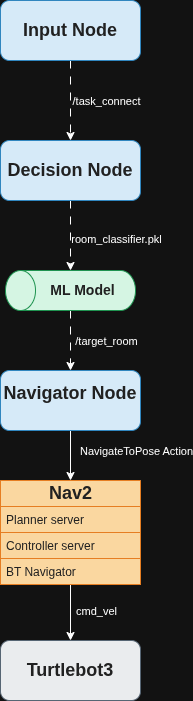

The diagram above was exported from draw.io. Its source (the exported page's mxGraphModel, read from the mxfile embedded in the PNG):
<mxGraphModel dx="1344" dy="764" grid="1" gridSize="10" guides="1" tooltips="1" connect="1" arrows="1" fold="1" page="1" pageScale="1" pageWidth="850" pageHeight="1100" math="0" shadow="0">
  <root>
    <mxCell id="0" />
    <mxCell id="1" parent="0" />
    <mxCell id="6kL56VabX8mHEafVwKsk-18" edge="1" parent="1" source="6kL56VabX8mHEafVwKsk-1" style="edgeStyle=orthogonalEdgeStyle;rounded=0;orthogonalLoop=1;jettySize=auto;html=1;exitX=0.5;exitY=1;exitDx=0;exitDy=0;entryX=0.5;entryY=0;entryDx=0;entryDy=0;dashed=1;dashPattern=8 8;" target="6kL56VabX8mHEafVwKsk-2">
      <mxGeometry relative="1" as="geometry" />
    </mxCell>
    <mxCell id="6kL56VabX8mHEafVwKsk-20" connectable="0" parent="6kL56VabX8mHEafVwKsk-18" style="edgeLabel;html=1;align=center;verticalAlign=middle;resizable=0;points=[];" value="/task_connect" vertex="1">
      <mxGeometry relative="1" x="0.2" y="1" as="geometry">
        <mxPoint x="34" y="-8" as="offset" />
      </mxGeometry>
    </mxCell>
    <mxCell id="6kL56VabX8mHEafVwKsk-1" parent="1" style="rounded=1;whiteSpace=wrap;html=1;align=center;fillColor=light-dark(#D6EAF8,#D6EAF8);gradientColor=none;fillStyle=solid;strokeColor=#3498DB;" value="&lt;h2 style=&quot;text-align: justify;&quot;&gt;&lt;font style=&quot;color: light-dark(rgb(0, 0, 0), rgb(33, 33, 33));&quot;&gt;Input Node&lt;/font&gt;&lt;/h2&gt;" vertex="1">
      <mxGeometry height="60" width="140" x="355" y="30" as="geometry" />
    </mxCell>
    <mxCell id="6kL56VabX8mHEafVwKsk-21" edge="1" parent="1" source="6kL56VabX8mHEafVwKsk-2" style="edgeStyle=orthogonalEdgeStyle;rounded=0;orthogonalLoop=1;jettySize=auto;html=1;exitX=0.5;exitY=1;exitDx=0;exitDy=0;dashed=1;dashPattern=8 8;">
      <mxGeometry relative="1" as="geometry">
        <mxPoint x="425" y="300" as="targetPoint" />
      </mxGeometry>
    </mxCell>
    <mxCell id="6kL56VabX8mHEafVwKsk-41" connectable="0" parent="6kL56VabX8mHEafVwKsk-21" style="edgeLabel;html=1;align=center;verticalAlign=middle;resizable=0;points=[];" value="room_classifier.pkl" vertex="1">
      <mxGeometry relative="1" x="0.0857" y="2" as="geometry">
        <mxPoint x="43" as="offset" />
      </mxGeometry>
    </mxCell>
    <mxCell id="6kL56VabX8mHEafVwKsk-2" parent="1" style="rounded=1;whiteSpace=wrap;html=1;align=center;fillColor=light-dark(#D6EAF8,#D6EAF8);strokeColor=#3498DB;" value="&lt;h2 style=&quot;&quot;&gt;&lt;font style=&quot;color: light-dark(rgb(0, 0, 0), rgb(33, 33, 33));&quot;&gt;Decision Node&lt;/font&gt;&lt;/h2&gt;" vertex="1">
      <mxGeometry height="60" width="140" x="355" y="170" as="geometry" />
    </mxCell>
    <mxCell id="6kL56VabX8mHEafVwKsk-24" edge="1" parent="1" source="6kL56VabX8mHEafVwKsk-5" style="edgeStyle=orthogonalEdgeStyle;rounded=0;orthogonalLoop=1;jettySize=auto;html=1;exitX=0.5;exitY=1;exitDx=0;exitDy=0;dashPattern=8 8;entryX=0.5;entryY=0;entryDx=0;entryDy=0;shape=wire;dashed=1;" target="6kL56VabX8mHEafVwKsk-12">
      <mxGeometry relative="1" as="geometry">
        <mxPoint x="430" y="500" as="targetPoint" />
      </mxGeometry>
    </mxCell>
    <mxCell id="6kL56VabX8mHEafVwKsk-29" connectable="0" parent="6kL56VabX8mHEafVwKsk-24" style="edgeLabel;html=1;align=center;verticalAlign=middle;resizable=0;points=[];" value="NavigateToPose Action" vertex="1">
      <mxGeometry relative="1" x="0.28" y="2" as="geometry">
        <mxPoint x="63" y="-12" as="offset" />
      </mxGeometry>
    </mxCell>
    <mxCell id="6kL56VabX8mHEafVwKsk-5" parent="1" style="rounded=1;whiteSpace=wrap;html=1;align=center;fillColor=light-dark(#D6EAF8,#D6EAF8);strokeColor=#3498DB;" value="&lt;h2 style=&quot;text-align: justify;&quot;&gt;&lt;font style=&quot;color: light-dark(rgb(0, 0, 0), rgb(33, 33, 33));&quot;&gt;Navigator Node&lt;/font&gt;&lt;/h2&gt;&lt;div style=&quot;text-align: justify;&quot;&gt;&lt;br&gt;&lt;/div&gt;" vertex="1">
      <mxGeometry height="60" width="140" x="355" y="400" as="geometry" />
    </mxCell>
    <mxCell id="6kL56VabX8mHEafVwKsk-37" edge="1" parent="1" source="6kL56VabX8mHEafVwKsk-12" style="edgeStyle=orthogonalEdgeStyle;rounded=0;orthogonalLoop=1;jettySize=auto;html=1;entryX=0.5;entryY=0;entryDx=0;entryDy=0;" target="6kL56VabX8mHEafVwKsk-17">
      <mxGeometry relative="1" as="geometry" />
    </mxCell>
    <mxCell id="6kL56VabX8mHEafVwKsk-43" connectable="0" parent="6kL56VabX8mHEafVwKsk-37" style="edgeLabel;html=1;align=center;verticalAlign=middle;resizable=0;points=[];" value="cmd_vel" vertex="1">
      <mxGeometry relative="1" x="-0.3929" y="2" as="geometry">
        <mxPoint x="23" y="9" as="offset" />
      </mxGeometry>
    </mxCell>
    <mxCell id="6kL56VabX8mHEafVwKsk-12" parent="1" style="swimlane;fontStyle=0;childLayout=stackLayout;horizontal=1;startSize=26;fillColor=light-dark(#FFFFFF,#FAD7A0);horizontalStack=0;resizeParent=1;resizeParentMax=0;resizeLast=0;collapsible=1;marginBottom=0;html=1;strokeColor=light-dark(#000000,#E67E22);" value="&lt;h2&gt;&lt;font style=&quot;color: light-dark(rgb(0, 0, 0), rgb(33, 33, 33));&quot;&gt;Nav2&lt;/font&gt;&lt;/h2&gt;" vertex="1">
      <mxGeometry height="104" width="140" x="355" y="510" as="geometry" />
    </mxCell>
    <mxCell id="6kL56VabX8mHEafVwKsk-13" parent="6kL56VabX8mHEafVwKsk-12" style="text;strokeColor=light-dark(#000000,#E67E22);fillColor=light-dark(#FFFFFF,#FAD7A0);align=left;verticalAlign=top;spacingLeft=4;spacingRight=4;overflow=hidden;rotatable=0;points=[[0,0.5],[1,0.5]];portConstraint=eastwest;whiteSpace=wrap;html=1;" value="&lt;font style=&quot;color: light-dark(rgb(0, 0, 0), rgb(33, 33, 33));&quot;&gt;Planner server&lt;/font&gt;" vertex="1">
      <mxGeometry height="26" width="140" y="26" as="geometry" />
    </mxCell>
    <mxCell id="6kL56VabX8mHEafVwKsk-14" parent="6kL56VabX8mHEafVwKsk-12" style="text;strokeColor=light-dark(#000000,#E67E22);fillColor=light-dark(#FFFFFF,#FAD7A0);align=left;verticalAlign=top;spacingLeft=4;spacingRight=4;overflow=hidden;rotatable=0;points=[[0,0.5],[1,0.5]];portConstraint=eastwest;whiteSpace=wrap;html=1;" value="&lt;font style=&quot;color: light-dark(rgb(0, 0, 0), rgb(33, 33, 33));&quot;&gt;Controller server&lt;/font&gt;" vertex="1">
      <mxGeometry height="26" width="140" y="52" as="geometry" />
    </mxCell>
    <mxCell id="6kL56VabX8mHEafVwKsk-15" parent="6kL56VabX8mHEafVwKsk-12" style="text;strokeColor=light-dark(#000000,#E67E22);fillColor=light-dark(#FFFFFF,#FAD7A0);align=left;verticalAlign=top;spacingLeft=4;spacingRight=4;overflow=hidden;rotatable=0;points=[[0,0.5],[1,0.5]];portConstraint=eastwest;whiteSpace=wrap;html=1;" value="&lt;font style=&quot;color: light-dark(rgb(0, 0, 0), rgb(33, 33, 33));&quot;&gt;BT Navigator&lt;/font&gt;" vertex="1">
      <mxGeometry height="26" width="140" y="78" as="geometry" />
    </mxCell>
    <mxCell id="6kL56VabX8mHEafVwKsk-17" parent="1" style="rounded=1;whiteSpace=wrap;html=1;fillColor=light-dark(#FFFFFF,#EAECEE);strokeColor=light-dark(#000000,#566573);" value="&lt;h2&gt;&lt;font style=&quot;color: light-dark(rgb(0, 0, 0), rgb(33, 33, 33));&quot;&gt;Turtlebot3&lt;/font&gt;&lt;/h2&gt;" vertex="1">
      <mxGeometry height="60" width="140" x="355" y="670" as="geometry" />
    </mxCell>
    <mxCell id="6kL56VabX8mHEafVwKsk-40" edge="1" parent="1" source="6kL56VabX8mHEafVwKsk-39" style="edgeStyle=orthogonalEdgeStyle;rounded=0;orthogonalLoop=1;jettySize=auto;html=1;exitX=0;exitY=0.5;exitDx=0;exitDy=0;exitPerimeter=0;entryX=0.5;entryY=0;entryDx=0;entryDy=0;dashed=1;dashPattern=8 8;" target="6kL56VabX8mHEafVwKsk-5">
      <mxGeometry relative="1" as="geometry" />
    </mxCell>
    <mxCell id="6kL56VabX8mHEafVwKsk-42" connectable="0" parent="6kL56VabX8mHEafVwKsk-40" style="edgeLabel;html=1;align=center;verticalAlign=middle;resizable=0;points=[];" value="/target_room" vertex="1">
      <mxGeometry relative="1" x="-0.3667" y="-3" as="geometry">
        <mxPoint x="38" y="11" as="offset" />
      </mxGeometry>
    </mxCell>
    <mxCell id="6kL56VabX8mHEafVwKsk-39" parent="1" style="shape=cylinder3;whiteSpace=wrap;html=1;boundedLbl=1;backgroundOutline=1;size=15;direction=north;fillColor=light-dark(#D5F5E3,#D5F5E3);strokeColor=#27AE60;" value="&lt;h3&gt;&lt;font style=&quot;color: light-dark(rgb(0, 0, 0), rgb(33, 33, 33));&quot;&gt;ML Model&lt;/font&gt;&lt;/h3&gt;" vertex="1">
      <mxGeometry height="40" width="130" x="360" y="300" as="geometry" />
    </mxCell>
  </root>
</mxGraphModel>